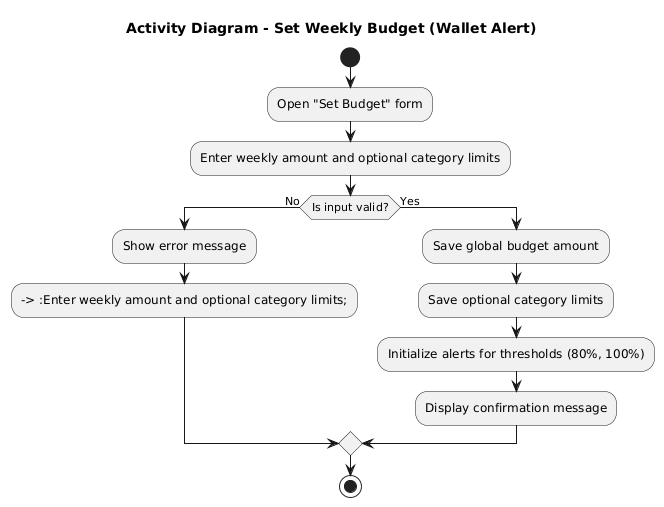

The diagram above was rendered by PlantUML. Its source (embedded in the PNG):
@startuml
title Activity Diagram - Set Weekly Budget (Wallet Alert)
start
:Open "Set Budget" form;
:Enter weekly amount and optional category limits;
if (Is input valid?) then (No)
  :Show error message;
  --> :Enter weekly amount and optional category limits;
else (Yes)
  :Save global budget amount;
  :Save optional category limits;
  :Initialize alerts for thresholds (80%, 100%);
  :Display confirmation message;
endif
stop
@enduml